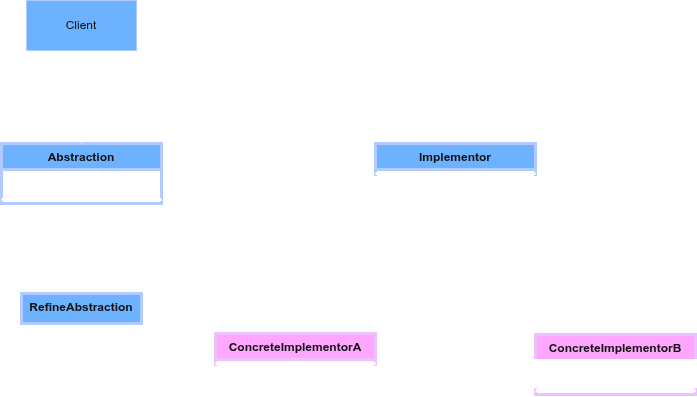

The diagram above was exported from draw.io. Its source (the exported page's mxGraphModel, read from the mxfile embedded in the PNG):
<mxGraphModel dx="1414" dy="754" grid="1" gridSize="10" guides="1" tooltips="1" connect="1" arrows="1" fold="1" page="1" pageScale="1" pageWidth="850" pageHeight="1100" math="0" shadow="0">
  <root>
    <mxCell id="0" />
    <mxCell id="1" parent="0" />
    <mxCell id="luuneTzKKTp2OnUnbWSx-11" edge="1" parent="1" source="luuneTzKKTp2OnUnbWSx-1" style="edgeStyle=orthogonalEdgeStyle;rounded=0;orthogonalLoop=1;jettySize=auto;html=1;strokeWidth=3;strokeColor=light-dark(#000000,#FFFFFF);" target="luuneTzKKTp2OnUnbWSx-8" value="">
      <mxGeometry relative="1" as="geometry" />
    </mxCell>
    <mxCell id="luuneTzKKTp2OnUnbWSx-13" edge="1" parent="1" source="luuneTzKKTp2OnUnbWSx-1" style="edgeStyle=orthogonalEdgeStyle;rounded=0;orthogonalLoop=1;jettySize=auto;html=1;strokeWidth=3;strokeColor=light-dark(#000000,#FFFFFF);" target="luuneTzKKTp2OnUnbWSx-12" value="">
      <mxGeometry relative="1" as="geometry" />
    </mxCell>
    <mxCell id="luuneTzKKTp2OnUnbWSx-1" parent="1" style="swimlane;fontStyle=1;align=center;verticalAlign=top;childLayout=stackLayout;horizontal=1;startSize=26;horizontalStack=0;resizeParent=1;resizeParentMax=0;resizeLast=0;collapsible=1;marginBottom=0;whiteSpace=wrap;html=1;strokeWidth=3;strokeColor=#001DBC;fillColor=#0050ef;fontColor=#ffffff;" value="Abstraction" vertex="1">
      <mxGeometry height="60" width="160" x="116" y="183" as="geometry" />
    </mxCell>
    <mxCell id="luuneTzKKTp2OnUnbWSx-2" parent="luuneTzKKTp2OnUnbWSx-1" style="text;align=left;verticalAlign=top;spacingLeft=4;spacingRight=4;overflow=hidden;rotatable=0;points=[[0,0.5],[1,0.5]];portConstraint=eastwest;whiteSpace=wrap;html=1;strokeWidth=3;" value="+ Operation()" vertex="1">
      <mxGeometry height="26" width="160" y="26" as="geometry" />
    </mxCell>
    <mxCell id="luuneTzKKTp2OnUnbWSx-3" parent="luuneTzKKTp2OnUnbWSx-1" style="line;strokeWidth=3;fillColor=none;align=left;verticalAlign=middle;spacingTop=-1;spacingLeft=3;spacingRight=3;rotatable=0;labelPosition=right;points=[];portConstraint=eastwest;strokeColor=light-dark(#000000,#FFFFFF);" value="" vertex="1">
      <mxGeometry height="8" width="160" y="52" as="geometry" />
    </mxCell>
    <mxCell id="luuneTzKKTp2OnUnbWSx-17" edge="1" parent="1" source="luuneTzKKTp2OnUnbWSx-8" style="edgeStyle=orthogonalEdgeStyle;rounded=0;orthogonalLoop=1;jettySize=auto;html=1;strokeWidth=3;strokeColor=light-dark(#000000,#FFFFFF);" target="luuneTzKKTp2OnUnbWSx-14" value="">
      <mxGeometry relative="1" as="geometry" />
    </mxCell>
    <mxCell id="luuneTzKKTp2OnUnbWSx-8" parent="1" style="swimlane;fontStyle=1;align=center;verticalAlign=top;childLayout=stackLayout;horizontal=1;startSize=26;horizontalStack=0;resizeParent=1;resizeParentMax=0;resizeLast=0;collapsible=1;marginBottom=0;whiteSpace=wrap;html=1;strokeWidth=3;strokeColor=#001DBC;fillColor=#0050ef;fontColor=#ffffff;" value="Implementor" vertex="1">
      <mxGeometry height="60" width="160" x="490" y="183" as="geometry" />
    </mxCell>
    <mxCell id="luuneTzKKTp2OnUnbWSx-10" parent="luuneTzKKTp2OnUnbWSx-8" style="line;strokeWidth=3;fillColor=none;align=left;verticalAlign=middle;spacingTop=-1;spacingLeft=3;spacingRight=3;rotatable=0;labelPosition=right;points=[];portConstraint=eastwest;strokeColor=light-dark(#000000,#FFFFFF);" value="" vertex="1">
      <mxGeometry height="8" width="160" y="26" as="geometry" />
    </mxCell>
    <mxCell id="luuneTzKKTp2OnUnbWSx-9" parent="luuneTzKKTp2OnUnbWSx-8" style="text;strokeColor=light-dark(#000000,#FFFFFF);fillColor=none;align=left;verticalAlign=top;spacingLeft=4;spacingRight=4;overflow=hidden;rotatable=0;points=[[0,0.5],[1,0.5]];portConstraint=eastwest;whiteSpace=wrap;html=1;strokeWidth=3;" value="+ Operation()" vertex="1">
      <mxGeometry height="26" width="160" y="34" as="geometry" />
    </mxCell>
    <mxCell id="luuneTzKKTp2OnUnbWSx-12" parent="1" style="whiteSpace=wrap;html=1;verticalAlign=top;fontStyle=1;startSize=26;horizontal=1;strokeWidth=3;strokeColor=#001DBC;fillColor=#0050ef;fontColor=#ffffff;" value="RefineAbstraction" vertex="1">
      <mxGeometry height="30" width="120" x="136" y="333" as="geometry" />
    </mxCell>
    <mxCell id="luuneTzKKTp2OnUnbWSx-28" edge="1" parent="1" source="luuneTzKKTp2OnUnbWSx-8" style="edgeStyle=orthogonalEdgeStyle;rounded=0;orthogonalLoop=1;jettySize=auto;html=1;exitX=0.5;exitY=1;exitDx=0;exitDy=0;strokeWidth=3;strokeColor=light-dark(#000000,#FFFFFF);" target="luuneTzKKTp2OnUnbWSx-25" value="">
      <mxGeometry relative="1" as="geometry" />
    </mxCell>
    <mxCell id="luuneTzKKTp2OnUnbWSx-14" parent="1" style="swimlane;fontStyle=1;align=center;verticalAlign=top;childLayout=stackLayout;horizontal=1;startSize=26;horizontalStack=0;resizeParent=1;resizeParentMax=0;resizeLast=0;collapsible=1;marginBottom=0;whiteSpace=wrap;html=1;strokeWidth=3;strokeColor=#3700CC;fillColor=#6a00ff;fontColor=#ffffff;" value="ConcreteImplementorB" vertex="1">
      <mxGeometry height="60" width="160" x="650" y="374" as="geometry" />
    </mxCell>
    <mxCell id="luuneTzKKTp2OnUnbWSx-15" parent="luuneTzKKTp2OnUnbWSx-14" style="text;strokeColor=light-dark(#000000,#FFFFFF);fillColor=none;align=left;verticalAlign=top;spacingLeft=4;spacingRight=4;overflow=hidden;rotatable=0;points=[[0,0.5],[1,0.5]];portConstraint=eastwest;whiteSpace=wrap;html=1;strokeWidth=3;" value="+ Operation()" vertex="1">
      <mxGeometry height="26" width="160" y="26" as="geometry" />
    </mxCell>
    <mxCell id="luuneTzKKTp2OnUnbWSx-16" parent="luuneTzKKTp2OnUnbWSx-14" style="line;strokeWidth=3;fillColor=none;align=left;verticalAlign=middle;spacingTop=-1;spacingLeft=3;spacingRight=3;rotatable=0;labelPosition=right;points=[];portConstraint=eastwest;strokeColor=light-dark(#000000,#FFFFFF);" value="" vertex="1">
      <mxGeometry height="8" width="160" y="52" as="geometry" />
    </mxCell>
    <mxCell id="luuneTzKKTp2OnUnbWSx-25" parent="1" style="swimlane;fontStyle=1;align=center;verticalAlign=top;childLayout=stackLayout;horizontal=1;startSize=26;horizontalStack=0;resizeParent=1;resizeParentMax=0;resizeLast=0;collapsible=1;marginBottom=0;whiteSpace=wrap;html=1;strokeWidth=3;strokeColor=#3700CC;fillColor=#6a00ff;fontColor=#ffffff;" value="ConcreteImplementorA" vertex="1">
      <mxGeometry height="60" width="160" x="330" y="373" as="geometry" />
    </mxCell>
    <mxCell id="luuneTzKKTp2OnUnbWSx-27" parent="luuneTzKKTp2OnUnbWSx-25" style="line;strokeWidth=3;fillColor=none;align=left;verticalAlign=middle;spacingTop=-1;spacingLeft=3;spacingRight=3;rotatable=0;labelPosition=right;points=[];portConstraint=eastwest;strokeColor=light-dark(#000000,#FFFFFF);" value="" vertex="1">
      <mxGeometry height="8" width="160" y="26" as="geometry" />
    </mxCell>
    <mxCell id="luuneTzKKTp2OnUnbWSx-26" parent="luuneTzKKTp2OnUnbWSx-25" style="text;strokeColor=light-dark(#000000,#FFFFFF);fillColor=none;align=left;verticalAlign=top;spacingLeft=4;spacingRight=4;overflow=hidden;rotatable=0;points=[[0,0.5],[1,0.5]];portConstraint=eastwest;whiteSpace=wrap;html=1;strokeWidth=3;" value="+ Operation()" vertex="1">
      <mxGeometry height="26" width="160" y="34" as="geometry" />
    </mxCell>
    <mxCell id="Jjw6eGsK0L70ApVqElaK-3" edge="1" parent="1" source="Jjw6eGsK0L70ApVqElaK-1" style="edgeStyle=orthogonalEdgeStyle;rounded=0;orthogonalLoop=1;jettySize=auto;html=1;exitX=0.5;exitY=1;exitDx=0;exitDy=0;strokeColor=light-dark(#000000,#FFFFFF);" target="luuneTzKKTp2OnUnbWSx-1">
      <mxGeometry relative="1" as="geometry" />
    </mxCell>
    <mxCell id="Jjw6eGsK0L70ApVqElaK-1" parent="1" style="html=1;whiteSpace=wrap;strokeColor=#001DBC;fillColor=#0050ef;fontColor=#ffffff;" value="Client" vertex="1">
      <mxGeometry height="50" width="110" x="141" y="40" as="geometry" />
    </mxCell>
  </root>
</mxGraphModel>